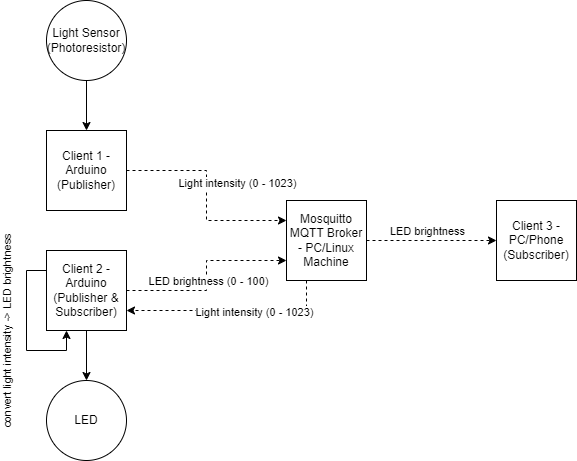

The diagram above was exported from draw.io. Its source (the exported page's mxGraphModel, read from the mxfile embedded in the PNG):
<mxGraphModel dx="1050" dy="557" grid="0" gridSize="10" guides="1" tooltips="1" connect="1" arrows="1" fold="1" page="1" pageScale="1" pageWidth="850" pageHeight="1100" math="0" shadow="0">
  <root>
    <mxCell id="0" />
    <mxCell id="1" parent="0" />
    <mxCell id="nPfNH5tf9M5_kx83eceq-12" style="edgeStyle=orthogonalEdgeStyle;rounded=0;orthogonalLoop=1;jettySize=auto;html=1;exitX=0.25;exitY=1;exitDx=0;exitDy=0;entryX=1;entryY=0.75;entryDx=0;entryDy=0;dashed=1;" edge="1" parent="1" source="nPfNH5tf9M5_kx83eceq-1" target="nPfNH5tf9M5_kx83eceq-3">
      <mxGeometry relative="1" as="geometry" />
    </mxCell>
    <mxCell id="nPfNH5tf9M5_kx83eceq-13" value="Light intensity (0 - 1023)" style="edgeLabel;html=1;align=center;verticalAlign=middle;resizable=0;points=[];" vertex="1" connectable="0" parent="nPfNH5tf9M5_kx83eceq-12">
      <mxGeometry x="-0.2123" y="1" relative="1" as="geometry">
        <mxPoint as="offset" />
      </mxGeometry>
    </mxCell>
    <mxCell id="nPfNH5tf9M5_kx83eceq-19" style="edgeStyle=orthogonalEdgeStyle;rounded=0;orthogonalLoop=1;jettySize=auto;html=1;exitX=1;exitY=0.5;exitDx=0;exitDy=0;entryX=0;entryY=0.5;entryDx=0;entryDy=0;dashed=1;" edge="1" parent="1" source="nPfNH5tf9M5_kx83eceq-1" target="nPfNH5tf9M5_kx83eceq-4">
      <mxGeometry relative="1" as="geometry" />
    </mxCell>
    <mxCell id="nPfNH5tf9M5_kx83eceq-20" value="LED brightness" style="edgeLabel;html=1;align=center;verticalAlign=middle;resizable=0;points=[];" vertex="1" connectable="0" parent="nPfNH5tf9M5_kx83eceq-19">
      <mxGeometry x="-0.2492" y="-2" relative="1" as="geometry">
        <mxPoint x="11" y="-12" as="offset" />
      </mxGeometry>
    </mxCell>
    <mxCell id="nPfNH5tf9M5_kx83eceq-1" value="Mosquitto MQTT Broker - PC/Linux Machine" style="whiteSpace=wrap;html=1;aspect=fixed;" vertex="1" parent="1">
      <mxGeometry x="410" y="240" width="80" height="80" as="geometry" />
    </mxCell>
    <mxCell id="nPfNH5tf9M5_kx83eceq-10" style="edgeStyle=orthogonalEdgeStyle;rounded=0;orthogonalLoop=1;jettySize=auto;html=1;exitX=1;exitY=0.5;exitDx=0;exitDy=0;entryX=0;entryY=0.25;entryDx=0;entryDy=0;dashed=1;" edge="1" parent="1" source="nPfNH5tf9M5_kx83eceq-2" target="nPfNH5tf9M5_kx83eceq-1">
      <mxGeometry relative="1" as="geometry" />
    </mxCell>
    <mxCell id="nPfNH5tf9M5_kx83eceq-11" value="Light intensity (0 - 1023)" style="edgeLabel;html=1;align=center;verticalAlign=middle;resizable=0;points=[];" vertex="1" connectable="0" parent="nPfNH5tf9M5_kx83eceq-10">
      <mxGeometry x="-0.0971" y="-2" relative="1" as="geometry">
        <mxPoint x="32" y="-3" as="offset" />
      </mxGeometry>
    </mxCell>
    <mxCell id="nPfNH5tf9M5_kx83eceq-2" value="Client 1 - Arduino (Publisher)" style="whiteSpace=wrap;html=1;aspect=fixed;" vertex="1" parent="1">
      <mxGeometry x="170" y="170" width="80" height="80" as="geometry" />
    </mxCell>
    <mxCell id="nPfNH5tf9M5_kx83eceq-8" style="edgeStyle=orthogonalEdgeStyle;rounded=0;orthogonalLoop=1;jettySize=auto;html=1;exitX=0.5;exitY=1;exitDx=0;exitDy=0;entryX=0.5;entryY=0;entryDx=0;entryDy=0;" edge="1" parent="1" source="nPfNH5tf9M5_kx83eceq-3" target="nPfNH5tf9M5_kx83eceq-6">
      <mxGeometry relative="1" as="geometry" />
    </mxCell>
    <mxCell id="nPfNH5tf9M5_kx83eceq-9" style="edgeStyle=orthogonalEdgeStyle;rounded=0;orthogonalLoop=1;jettySize=auto;html=1;exitX=1;exitY=0.5;exitDx=0;exitDy=0;entryX=0;entryY=0.75;entryDx=0;entryDy=0;dashed=1;" edge="1" parent="1" source="nPfNH5tf9M5_kx83eceq-3" target="nPfNH5tf9M5_kx83eceq-1">
      <mxGeometry relative="1" as="geometry" />
    </mxCell>
    <mxCell id="nPfNH5tf9M5_kx83eceq-14" value="LED brightness (0 - 100)" style="edgeLabel;html=1;align=center;verticalAlign=middle;resizable=0;points=[];" vertex="1" connectable="0" parent="nPfNH5tf9M5_kx83eceq-9">
      <mxGeometry x="-0.4764" y="3" relative="1" as="geometry">
        <mxPoint x="31" y="-7" as="offset" />
      </mxGeometry>
    </mxCell>
    <mxCell id="nPfNH5tf9M5_kx83eceq-3" value="Client 2 - Arduino (Publisher &amp;amp; Subscriber)" style="whiteSpace=wrap;html=1;aspect=fixed;" vertex="1" parent="1">
      <mxGeometry x="170" y="290" width="80" height="80" as="geometry" />
    </mxCell>
    <mxCell id="nPfNH5tf9M5_kx83eceq-4" value="Client 3 - PC/Phone (Subscriber)" style="whiteSpace=wrap;html=1;aspect=fixed;" vertex="1" parent="1">
      <mxGeometry x="620" y="240" width="80" height="80" as="geometry" />
    </mxCell>
    <mxCell id="nPfNH5tf9M5_kx83eceq-7" style="edgeStyle=orthogonalEdgeStyle;rounded=0;orthogonalLoop=1;jettySize=auto;html=1;exitX=0.5;exitY=1;exitDx=0;exitDy=0;entryX=0.5;entryY=0;entryDx=0;entryDy=0;" edge="1" parent="1" source="nPfNH5tf9M5_kx83eceq-5" target="nPfNH5tf9M5_kx83eceq-2">
      <mxGeometry relative="1" as="geometry" />
    </mxCell>
    <mxCell id="nPfNH5tf9M5_kx83eceq-5" value="Light Sensor (Photoresistor)" style="ellipse;whiteSpace=wrap;html=1;aspect=fixed;" vertex="1" parent="1">
      <mxGeometry x="170" y="40" width="80" height="80" as="geometry" />
    </mxCell>
    <mxCell id="nPfNH5tf9M5_kx83eceq-6" value="LED" style="ellipse;whiteSpace=wrap;html=1;aspect=fixed;" vertex="1" parent="1">
      <mxGeometry x="170" y="420" width="80" height="80" as="geometry" />
    </mxCell>
    <mxCell id="nPfNH5tf9M5_kx83eceq-17" style="edgeStyle=orthogonalEdgeStyle;rounded=0;orthogonalLoop=1;jettySize=auto;html=1;exitX=0;exitY=0.25;exitDx=0;exitDy=0;entryX=0.25;entryY=1;entryDx=0;entryDy=0;" edge="1" parent="1" source="nPfNH5tf9M5_kx83eceq-3" target="nPfNH5tf9M5_kx83eceq-3">
      <mxGeometry relative="1" as="geometry" />
    </mxCell>
    <mxCell id="nPfNH5tf9M5_kx83eceq-18" value="convert light intensity -&amp;gt; LED brightness&amp;nbsp;" style="edgeLabel;html=1;align=center;verticalAlign=middle;resizable=0;points=[];rotation=-90;" vertex="1" connectable="0" parent="nPfNH5tf9M5_kx83eceq-17">
      <mxGeometry x="-0.2475" y="-2" relative="1" as="geometry">
        <mxPoint x="-18" y="20" as="offset" />
      </mxGeometry>
    </mxCell>
  </root>
</mxGraphModel>